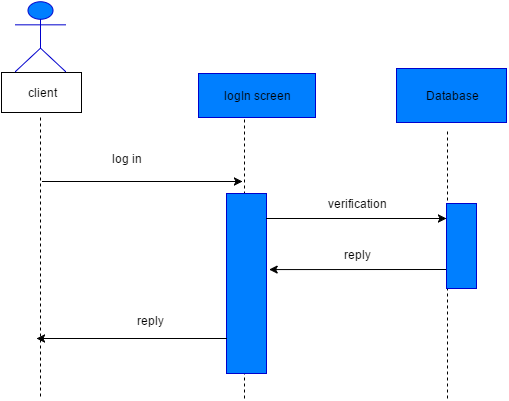

The diagram above was exported from draw.io. Its source (the exported page's mxGraphModel, read from the mxfile embedded in the PNG):
<mxGraphModel dx="607" dy="339" grid="1" gridSize="10" guides="1" tooltips="1" connect="1" arrows="1" fold="1" page="1" pageScale="1" pageWidth="826" pageHeight="1169" background="#ffffff" math="0" shadow="0">
  <root>
    <mxCell id="0" />
    <mxCell id="1" parent="0" />
    <mxCell id="2" value="Actor" style="shape=umlActor;verticalLabelPosition=bottom;labelBackgroundColor=#ffffff;verticalAlign=top;html=1;strokeColor=#0000CC;fillColor=#007FFF;" vertex="1" parent="1">
      <mxGeometry x="109" y="103" width="50" height="70" as="geometry" />
    </mxCell>
    <mxCell id="14" value="client" style="whiteSpace=wrap;html=1;strokeColor=#000000;fillColor=#ffffff;" vertex="1" parent="1">
      <mxGeometry x="95" y="174" width="80" height="40" as="geometry" />
    </mxCell>
    <mxCell id="15" value="" style="endArrow=none;dashed=1;html=1;" edge="1" parent="1">
      <mxGeometry width="50" height="50" relative="1" as="geometry">
        <mxPoint x="134" y="498" as="sourcePoint" />
        <mxPoint x="134" y="218" as="targetPoint" />
      </mxGeometry>
    </mxCell>
    <mxCell id="16" value="" style="endArrow=classic;html=1;" edge="1" parent="1">
      <mxGeometry width="50" height="50" relative="1" as="geometry">
        <mxPoint x="136" y="283" as="sourcePoint" />
        <mxPoint x="336" y="283" as="targetPoint" />
      </mxGeometry>
    </mxCell>
    <mxCell id="18" value="log in" style="whiteSpace=wrap;html=1;strokeColor=none;fillColor=#ffffff;strokeWidth=1;" vertex="1" parent="1">
      <mxGeometry x="159" y="240" width="121" height="40" as="geometry" />
    </mxCell>
    <mxCell id="19" value="" style="endArrow=none;dashed=1;html=1;" edge="1" parent="1">
      <mxGeometry width="50" height="50" relative="1" as="geometry">
        <mxPoint x="338" y="500" as="sourcePoint" />
        <mxPoint x="338" y="219" as="targetPoint" />
      </mxGeometry>
    </mxCell>
    <mxCell id="20" value="logIn screen" style="whiteSpace=wrap;html=1;strokeColor=#0000CC;fillColor=#007FFF;" vertex="1" parent="1">
      <mxGeometry x="292" y="175" width="117" height="44" as="geometry" />
    </mxCell>
    <mxCell id="21" value="" style="whiteSpace=wrap;html=1;strokeColor=#0000CC;fillColor=#007FFF;" vertex="1" parent="1">
      <mxGeometry x="320" y="295" width="40" height="180" as="geometry" />
    </mxCell>
    <mxCell id="22" value="" style="endArrow=none;dashed=1;html=1;" edge="1" parent="1">
      <mxGeometry width="50" height="50" relative="1" as="geometry">
        <mxPoint x="541" y="500" as="sourcePoint" />
        <mxPoint x="541" y="230" as="targetPoint" />
      </mxGeometry>
    </mxCell>
    <mxCell id="23" value="Database" style="whiteSpace=wrap;html=1;strokeColor=#0000CC;fillColor=#007FFF;" vertex="1" parent="1">
      <mxGeometry x="490" y="170" width="110" height="54" as="geometry" />
    </mxCell>
    <mxCell id="24" value="" style="endArrow=classic;html=1;" edge="1" parent="1">
      <mxGeometry width="50" height="50" relative="1" as="geometry">
        <mxPoint x="360" y="320" as="sourcePoint" />
        <mxPoint x="540" y="320" as="targetPoint" />
      </mxGeometry>
    </mxCell>
    <mxCell id="25" value="verification" style="whiteSpace=wrap;html=1;strokeColor=none;fillColor=#ffffff;" vertex="1" parent="1">
      <mxGeometry x="390" y="292" width="120" height="25" as="geometry" />
    </mxCell>
    <mxCell id="26" value="" style="endArrow=classic;html=1;entryX=1.066;entryY=0.711;entryPerimeter=0;" edge="1" parent="1">
      <mxGeometry width="50" height="50" relative="1" as="geometry">
        <mxPoint x="540" y="371" as="sourcePoint" />
        <mxPoint x="362.65517241379314" y="371.0689655172414" as="targetPoint" />
      </mxGeometry>
    </mxCell>
    <mxCell id="29" value="" style="whiteSpace=wrap;html=1;strokeColor=#0000CC;fillColor=#007FFF;" vertex="1" parent="1">
      <mxGeometry x="540" y="305" width="30" height="85" as="geometry" />
    </mxCell>
    <mxCell id="30" value="reply" style="whiteSpace=wrap;html=1;strokeColor=none;fillColor=#ffffff;" vertex="1" parent="1">
      <mxGeometry x="390" y="344" width="120" height="23" as="geometry" />
    </mxCell>
    <mxCell id="31" value="reply" style="whiteSpace=wrap;html=1;strokeColor=none;fillColor=#ffffff;" vertex="1" parent="1">
      <mxGeometry x="183" y="410" width="120" height="23" as="geometry" />
    </mxCell>
    <mxCell id="32" value="" style="endArrow=classic;html=1;" edge="1" parent="1">
      <mxGeometry x="142.65517241379314" y="440" width="50" height="50" as="geometry">
        <mxPoint x="320" y="440" as="sourcePoint" />
        <mxPoint x="130" y="440" as="targetPoint" />
      </mxGeometry>
    </mxCell>
  </root>
</mxGraphModel>